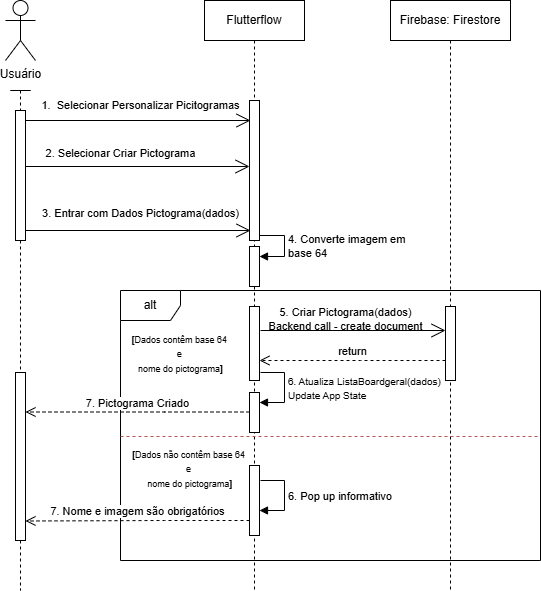

The diagram above was exported from draw.io. Its source (the exported page's mxGraphModel, read from the mxfile embedded in the PNG):
<mxGraphModel dx="1040" dy="528" grid="1" gridSize="10" guides="1" tooltips="1" connect="1" arrows="1" fold="1" page="1" pageScale="1" pageWidth="827" pageHeight="1169" math="0" shadow="0">
  <root>
    <mxCell id="0" />
    <mxCell id="1" parent="0" />
    <mxCell id="AHLRfKPD-XQ7TWuPUkAN-3" parent="1" style="shape=umlActor;verticalLabelPosition=bottom;verticalAlign=top;html=1;" value="Usuário" vertex="1">
      <mxGeometry height="60" width="30" x="165" y="50" as="geometry" />
    </mxCell>
    <mxCell id="AHLRfKPD-XQ7TWuPUkAN-13" parent="1" style="shape=umlLifeline;perimeter=lifelinePerimeter;whiteSpace=wrap;html=1;container=1;dropTarget=0;collapsible=0;recursiveResize=0;outlineConnect=0;portConstraint=eastwest;newEdgeStyle={&quot;curved&quot;:0,&quot;rounded&quot;:0};" value="Flutterflow" vertex="1">
      <mxGeometry height="590" width="100" x="364" y="50" as="geometry" />
    </mxCell>
    <mxCell id="AHLRfKPD-XQ7TWuPUkAN-28" parent="AHLRfKPD-XQ7TWuPUkAN-13" style="html=1;points=[[0,0,0,0,5],[0,1,0,0,-5],[1,0,0,0,5],[1,1,0,0,-5]];perimeter=orthogonalPerimeter;outlineConnect=0;targetShapes=umlLifeline;portConstraint=eastwest;newEdgeStyle={&quot;curved&quot;:0,&quot;rounded&quot;:0};" value="" vertex="1">
      <mxGeometry height="140" width="10" x="45" y="100" as="geometry" />
    </mxCell>
    <mxCell id="AHLRfKPD-XQ7TWuPUkAN-33" parent="AHLRfKPD-XQ7TWuPUkAN-13" style="html=1;points=[[0,0,0,0,5],[0,1,0,0,-5],[1,0,0,0,5],[1,1,0,0,-5]];perimeter=orthogonalPerimeter;outlineConnect=0;targetShapes=umlLifeline;portConstraint=eastwest;newEdgeStyle={&quot;curved&quot;:0,&quot;rounded&quot;:0};" value="" vertex="1">
      <mxGeometry height="40" width="10" x="45" y="246" as="geometry" />
    </mxCell>
    <mxCell id="AHLRfKPD-XQ7TWuPUkAN-34" edge="1" parent="AHLRfKPD-XQ7TWuPUkAN-13" source="AHLRfKPD-XQ7TWuPUkAN-28" style="html=1;align=left;spacingLeft=2;endArrow=block;rounded=0;edgeStyle=orthogonalEdgeStyle;curved=0;rounded=0;exitX=1;exitY=1;exitDx=0;exitDy=-5;exitPerimeter=0;" target="AHLRfKPD-XQ7TWuPUkAN-33" value="4. Converte imagem em&amp;nbsp;&lt;div&gt;base 64&lt;/div&gt;">
      <mxGeometry relative="1" as="geometry">
        <Array as="points">
          <mxPoint x="80" y="235" />
          <mxPoint x="80" y="256" />
        </Array>
        <mxPoint x="66" y="230" as="sourcePoint" />
      </mxGeometry>
    </mxCell>
    <mxCell id="AHLRfKPD-XQ7TWuPUkAN-14" parent="1" style="shape=umlLifeline;perimeter=lifelinePerimeter;whiteSpace=wrap;html=1;container=1;dropTarget=0;collapsible=0;recursiveResize=0;outlineConnect=0;portConstraint=eastwest;newEdgeStyle={&quot;curved&quot;:0,&quot;rounded&quot;:0};" value="Firebase: Firestore" vertex="1">
      <mxGeometry height="590" width="120" x="550" y="50" as="geometry" />
    </mxCell>
    <mxCell id="AHLRfKPD-XQ7TWuPUkAN-15" parent="1" style="shape=umlFrame;whiteSpace=wrap;html=1;pointerEvents=0;" value="alt" vertex="1">
      <mxGeometry height="270" width="420" x="280" y="340" as="geometry" />
    </mxCell>
    <mxCell id="AHLRfKPD-XQ7TWuPUkAN-19" parent="1" style="shape=umlLifeline;perimeter=lifelinePerimeter;whiteSpace=wrap;html=1;container=1;dropTarget=0;collapsible=0;recursiveResize=0;outlineConnect=0;portConstraint=eastwest;newEdgeStyle={&quot;curved&quot;:0,&quot;rounded&quot;:0};participant=umlActor;size=0;" value="" vertex="1">
      <mxGeometry height="500" width="20" x="170" y="140" as="geometry" />
    </mxCell>
    <mxCell id="AHLRfKPD-XQ7TWuPUkAN-32" parent="AHLRfKPD-XQ7TWuPUkAN-19" style="html=1;points=[[0,0,0,0,5],[0,1,0,0,-5],[1,0,0,0,5],[1,1,0,0,-5]];perimeter=orthogonalPerimeter;outlineConnect=0;targetShapes=umlLifeline;portConstraint=eastwest;newEdgeStyle={&quot;curved&quot;:0,&quot;rounded&quot;:0};" value="" vertex="1">
      <mxGeometry height="130" width="10" x="5" y="20" as="geometry" />
    </mxCell>
    <mxCell id="AHLRfKPD-XQ7TWuPUkAN-50" parent="AHLRfKPD-XQ7TWuPUkAN-19" style="html=1;points=[[0,0,0,0,5],[0,1,0,0,-5],[1,0,0,0,5],[1,1,0,0,-5]];perimeter=orthogonalPerimeter;outlineConnect=0;targetShapes=umlLifeline;portConstraint=eastwest;newEdgeStyle={&quot;curved&quot;:0,&quot;rounded&quot;:0};" value="" vertex="1">
      <mxGeometry height="168" width="10" x="5" y="282" as="geometry" />
    </mxCell>
    <mxCell id="AHLRfKPD-XQ7TWuPUkAN-20" edge="1" parent="1" source="AHLRfKPD-XQ7TWuPUkAN-32" style="endArrow=open;endFill=1;endSize=12;html=1;rounded=0;" value="">
      <mxGeometry relative="1" width="160" as="geometry">
        <mxPoint x="190" y="170" as="sourcePoint" />
        <mxPoint x="410" y="170" as="targetPoint" />
      </mxGeometry>
    </mxCell>
    <mxCell id="AHLRfKPD-XQ7TWuPUkAN-22" parent="1" style="text;align=center;fontStyle=0;verticalAlign=middle;spacingLeft=3;spacingRight=3;strokeColor=none;rotatable=0;points=[[0,0.5],[1,0.5]];portConstraint=eastwest;html=1;fontSize=11;" value="1.&amp;nbsp; Selecionar Personalizar Picitogramas" vertex="1">
      <mxGeometry height="30" width="80" x="260" y="140" as="geometry" />
    </mxCell>
    <mxCell id="AHLRfKPD-XQ7TWuPUkAN-23" edge="1" parent="1" style="endArrow=open;endFill=1;endSize=12;html=1;rounded=0;" value="">
      <mxGeometry relative="1" width="160" as="geometry">
        <Array as="points" />
        <mxPoint x="185" y="216" as="sourcePoint" />
        <mxPoint x="409" y="216" as="targetPoint" />
      </mxGeometry>
    </mxCell>
    <mxCell id="AHLRfKPD-XQ7TWuPUkAN-24" parent="1" style="text;align=center;fontStyle=0;verticalAlign=middle;spacingLeft=3;spacingRight=3;strokeColor=none;rotatable=0;points=[[0,0.5],[1,0.5]];portConstraint=eastwest;html=1;fontSize=11;" value="2. Selecionar Criar Pictograma" vertex="1">
      <mxGeometry height="26" width="80" x="240" y="190" as="geometry" />
    </mxCell>
    <mxCell id="AHLRfKPD-XQ7TWuPUkAN-25" edge="1" parent="1" source="AHLRfKPD-XQ7TWuPUkAN-32" style="endArrow=open;endFill=1;endSize=12;html=1;rounded=0;" value="">
      <mxGeometry relative="1" width="160" as="geometry">
        <Array as="points" />
        <mxPoint x="190" y="280" as="sourcePoint" />
        <mxPoint x="410" y="280" as="targetPoint" />
      </mxGeometry>
    </mxCell>
    <mxCell id="AHLRfKPD-XQ7TWuPUkAN-26" parent="1" style="text;align=center;fontStyle=0;verticalAlign=middle;spacingLeft=3;spacingRight=3;strokeColor=none;rotatable=0;points=[[0,0.5],[1,0.5]];portConstraint=eastwest;html=1;fontSize=11;" value="3. Entrar com Dados Pictograma(dados)" vertex="1">
      <mxGeometry height="26" width="80" x="260" y="250" as="geometry" />
    </mxCell>
    <mxCell id="AHLRfKPD-XQ7TWuPUkAN-36" parent="1" style="line;strokeWidth=1;fillColor=#f8cecc;align=left;verticalAlign=middle;spacingTop=-1;spacingLeft=3;spacingRight=3;rotatable=0;labelPosition=right;points=[];portConstraint=eastwest;strokeColor=#b85450;dashed=1;" value="" vertex="1">
      <mxGeometry height="8" width="420" x="280" y="482" as="geometry" />
    </mxCell>
    <mxCell id="AHLRfKPD-XQ7TWuPUkAN-37" parent="1" style="html=1;points=[[0,0,0,0,5],[0,1,0,0,-5],[1,0,0,0,5],[1,1,0,0,-5]];perimeter=orthogonalPerimeter;outlineConnect=0;targetShapes=umlLifeline;portConstraint=eastwest;newEdgeStyle={&quot;curved&quot;:0,&quot;rounded&quot;:0};" value="" vertex="1">
      <mxGeometry height="74" width="10" x="409" y="356" as="geometry" />
    </mxCell>
    <mxCell id="AHLRfKPD-XQ7TWuPUkAN-38" parent="1" style="html=1;points=[[0,0,0,0,5],[0,1,0,0,-5],[1,0,0,0,5],[1,1,0,0,-5]];perimeter=orthogonalPerimeter;outlineConnect=0;targetShapes=umlLifeline;portConstraint=eastwest;newEdgeStyle={&quot;curved&quot;:0,&quot;rounded&quot;:0};" value="" vertex="1">
      <mxGeometry height="74" width="10" x="605" y="356" as="geometry" />
    </mxCell>
    <mxCell id="AHLRfKPD-XQ7TWuPUkAN-39" parent="1" style="text;align=center;fontStyle=1;verticalAlign=middle;spacingLeft=3;spacingRight=3;strokeColor=none;rotatable=0;points=[[0,0.5],[1,0.5]];portConstraint=eastwest;html=1;" value="&lt;font style=&quot;font-size: 9px;&quot;&gt;[&lt;span style=&quot;font-weight: normal;&quot;&gt;&lt;font style=&quot;&quot;&gt;Dados contêm base 64&amp;nbsp;&lt;/font&gt;&lt;/span&gt;&lt;/font&gt;&lt;div&gt;&lt;span style=&quot;font-weight: normal;&quot;&gt;&lt;font style=&quot;font-size: 9px;&quot;&gt;e&amp;nbsp;&lt;/font&gt;&lt;/span&gt;&lt;div&gt;&lt;font style=&quot;font-size: 9px;&quot;&gt;&lt;span style=&quot;font-weight: normal;&quot;&gt;&lt;font style=&quot;&quot;&gt;nome do pictograma&lt;/font&gt;&lt;/span&gt;]&lt;/font&gt;&lt;/div&gt;&lt;/div&gt;" vertex="1">
      <mxGeometry height="26" width="80" x="300" y="390" as="geometry" />
    </mxCell>
    <mxCell id="AHLRfKPD-XQ7TWuPUkAN-40" parent="1" style="text;whiteSpace=wrap;html=1;" value="&lt;font style=&quot;font-size: 9px;&quot;&gt;&lt;span style=&quot;font-weight: 700; text-align: center; text-wrap-mode: nowrap;&quot;&gt;[&lt;/span&gt;&lt;span style=&quot;text-align: center; text-wrap-mode: nowrap;&quot;&gt;&lt;font style=&quot;&quot;&gt;Dados não contêm base 64&amp;nbsp;&lt;/font&gt;&lt;/span&gt;&lt;/font&gt;&lt;div style=&quot;font-weight: 700; text-align: center; text-wrap-mode: nowrap;&quot;&gt;&lt;span style=&quot;font-weight: normal;&quot;&gt;&lt;font style=&quot;font-size: 9px;&quot;&gt;e&amp;nbsp;&lt;/font&gt;&lt;/span&gt;&lt;div&gt;&lt;font style=&quot;font-size: 9px;&quot;&gt;&lt;span style=&quot;font-weight: normal;&quot;&gt;&lt;font style=&quot;&quot;&gt;nome do pictograma&lt;/font&gt;&lt;/span&gt;]&lt;/font&gt;&lt;/div&gt;&lt;/div&gt;" vertex="1">
      <mxGeometry height="70" width="140" x="290" y="490" as="geometry" />
    </mxCell>
    <mxCell id="AHLRfKPD-XQ7TWuPUkAN-41" edge="1" parent="1" style="endArrow=open;endFill=1;endSize=12;html=1;rounded=0;" target="AHLRfKPD-XQ7TWuPUkAN-38" value="">
      <mxGeometry relative="1" width="160" as="geometry">
        <mxPoint x="420" y="380" as="sourcePoint" />
        <mxPoint x="580" y="380" as="targetPoint" />
      </mxGeometry>
    </mxCell>
    <mxCell id="AHLRfKPD-XQ7TWuPUkAN-42" parent="1" style="text;align=center;fontStyle=0;verticalAlign=middle;spacingLeft=3;spacingRight=3;strokeColor=none;rotatable=0;points=[[0,0.5],[1,0.5]];portConstraint=eastwest;html=1;fontSize=11;" value="5. Criar Pictograma(dados)&lt;div&gt;Backend call - create document&lt;/div&gt;" vertex="1">
      <mxGeometry height="26" width="80" x="465" y="356" as="geometry" />
    </mxCell>
    <mxCell id="AHLRfKPD-XQ7TWuPUkAN-46" edge="1" parent="1" source="AHLRfKPD-XQ7TWuPUkAN-38" style="html=1;verticalAlign=bottom;endArrow=open;dashed=1;endSize=8;curved=0;rounded=0;" target="AHLRfKPD-XQ7TWuPUkAN-37" value="return">
      <mxGeometry relative="1" as="geometry">
        <Array as="points">
          <mxPoint x="520" y="410" />
        </Array>
        <mxPoint x="590" y="420" as="sourcePoint" />
        <mxPoint x="510" y="420" as="targetPoint" />
      </mxGeometry>
    </mxCell>
    <mxCell id="AHLRfKPD-XQ7TWuPUkAN-47" parent="1" style="html=1;points=[[0,0,0,0,5],[0,1,0,0,-5],[1,0,0,0,5],[1,1,0,0,-5]];perimeter=orthogonalPerimeter;outlineConnect=0;targetShapes=umlLifeline;portConstraint=eastwest;newEdgeStyle={&quot;curved&quot;:0,&quot;rounded&quot;:0};" value="" vertex="1">
      <mxGeometry height="40" width="10" x="409" y="442" as="geometry" />
    </mxCell>
    <mxCell id="AHLRfKPD-XQ7TWuPUkAN-48" edge="1" parent="1" style="html=1;align=left;spacingLeft=2;endArrow=block;rounded=0;edgeStyle=orthogonalEdgeStyle;curved=0;rounded=0;" target="AHLRfKPD-XQ7TWuPUkAN-47" value="&lt;font style=&quot;font-size: 10px;&quot;&gt;6. Atualiza ListaBoardgeral(dados)&lt;/font&gt;&lt;div&gt;&lt;font style=&quot;font-size: 10px;&quot;&gt;Update App State&lt;/font&gt;&lt;/div&gt;">
      <mxGeometry relative="1" as="geometry">
        <Array as="points">
          <mxPoint x="444" y="452" />
        </Array>
        <mxPoint x="420" y="422" as="sourcePoint" />
      </mxGeometry>
    </mxCell>
    <mxCell id="AHLRfKPD-XQ7TWuPUkAN-49" edge="1" parent="1" style="html=1;verticalAlign=bottom;endArrow=open;dashed=1;endSize=8;curved=0;rounded=0;" target="AHLRfKPD-XQ7TWuPUkAN-50" value="7. Pictograma Criado">
      <mxGeometry relative="1" as="geometry">
        <mxPoint as="offset" />
        <Array as="points">
          <mxPoint x="324" y="461.5" />
        </Array>
        <mxPoint x="409" y="461.5" as="sourcePoint" />
        <mxPoint x="190" y="460" as="targetPoint" />
      </mxGeometry>
    </mxCell>
    <mxCell id="AHLRfKPD-XQ7TWuPUkAN-51" parent="1" style="html=1;points=[[0,0,0,0,5],[0,1,0,0,-5],[1,0,0,0,5],[1,1,0,0,-5]];perimeter=orthogonalPerimeter;outlineConnect=0;targetShapes=umlLifeline;portConstraint=eastwest;newEdgeStyle={&quot;curved&quot;:0,&quot;rounded&quot;:0};" value="" vertex="1">
      <mxGeometry height="70" width="10" x="409" y="515" as="geometry" />
    </mxCell>
    <mxCell id="AHLRfKPD-XQ7TWuPUkAN-52" edge="1" parent="1" style="html=1;align=left;spacingLeft=2;endArrow=block;rounded=0;edgeStyle=orthogonalEdgeStyle;curved=0;rounded=0;" value="6. Pop up informativo">
      <mxGeometry relative="1" as="geometry">
        <Array as="points">
          <mxPoint x="444" y="560" />
        </Array>
        <mxPoint x="420" y="530" as="sourcePoint" />
        <mxPoint x="419" y="560" as="targetPoint" />
      </mxGeometry>
    </mxCell>
    <mxCell id="AHLRfKPD-XQ7TWuPUkAN-53" edge="1" parent="1" style="html=1;verticalAlign=bottom;endArrow=open;dashed=1;endSize=8;curved=0;rounded=0;" value="7. Nome e imagem são obrigatórios">
      <mxGeometry relative="1" as="geometry">
        <mxPoint as="offset" />
        <Array as="points">
          <mxPoint x="324" y="570" />
        </Array>
        <mxPoint x="409" y="570" as="sourcePoint" />
        <mxPoint x="185" y="570.5" as="targetPoint" />
      </mxGeometry>
    </mxCell>
  </root>
</mxGraphModel>